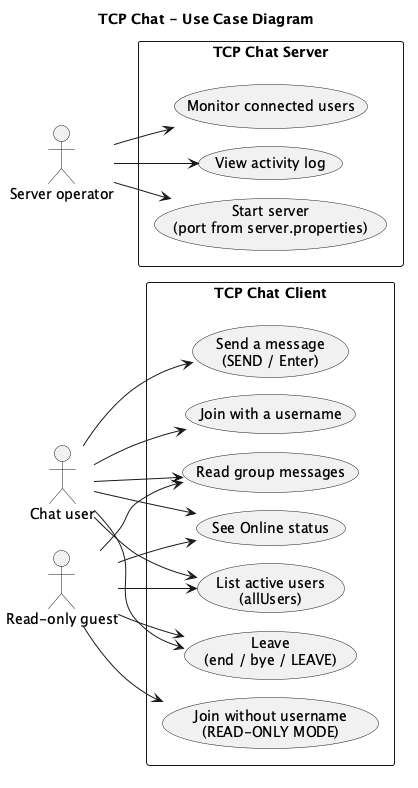

The diagram above was rendered by PlantUML. Its source (embedded in the PNG):
@startuml use-case-diagram
!pragma layout smetana
title TCP Chat - Use Case Diagram
left to right direction
skinparam shadowing false

actor "Chat user" as User
actor "Read-only guest" as Guest
actor "Server operator" as Op

rectangle "TCP Chat Client" {
  usecase "Join with a username" as UC1
  usecase "Join without username\n(READ-ONLY MODE)" as UC2
  usecase "Read group messages" as UC3
  usecase "Send a message\n(SEND / Enter)" as UC4
  usecase "List active users\n(allUsers)" as UC5
  usecase "Leave\n(end / bye / LEAVE)" as UC6
  usecase "See Online status" as UC7
}

rectangle "TCP Chat Server" {
  usecase "Start server\n(port from server.properties)" as S1
  usecase "Monitor connected users" as S2
  usecase "View activity log" as S3
}

User --> UC1
User --> UC3
User --> UC4
User --> UC5
User --> UC6
User --> UC7
Guest --> UC2
Guest --> UC3
Guest --> UC5
Guest --> UC6
Guest --> UC7
Op --> S1
Op --> S2
Op --> S3
@enduml